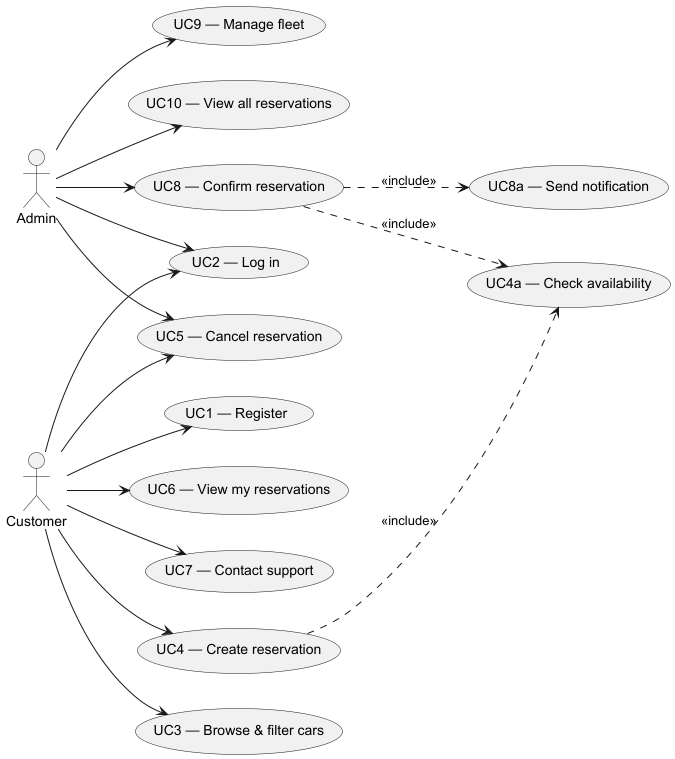

The diagram above was rendered by PlantUML. Its source (embedded in the PNG):
@startuml use-case
left to right direction
skinparam backgroundColor white

actor "Customer" as Customer
actor "Admin" as Admin

usecase "UC1 — Register" as UC1
usecase "UC2 — Log in" as UC2
usecase "UC3 — Browse & filter cars" as UC3
usecase "UC4 — Create reservation" as UC4
usecase "UC4a — Check availability" as UC4a
usecase "UC5 — Cancel reservation" as UC5
usecase "UC6 — View my reservations" as UC6
usecase "UC7 — Contact support" as UC7
usecase "UC8 — Confirm reservation" as UC8
usecase "UC8a — Send notification" as UC8a
usecase "UC9 — Manage fleet" as UC9
usecase "UC10 — View all reservations" as UC10

Customer --> UC1
Customer --> UC2
Customer --> UC3
Customer --> UC4
Customer --> UC5
Customer --> UC6
Customer --> UC7

Admin --> UC2
Admin --> UC5
Admin --> UC8
Admin --> UC9
Admin --> UC10

UC4 ..> UC4a : <<include>>
UC8 ..> UC4a : <<include>>
UC8 ..> UC8a : <<include>>
@enduml